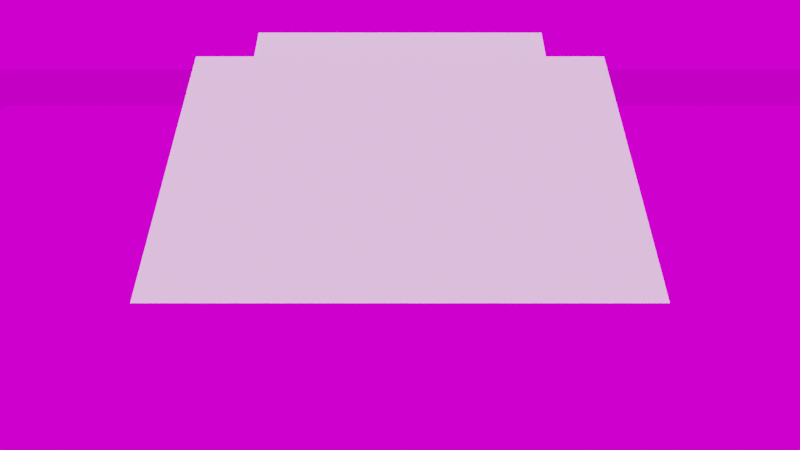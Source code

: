 # Source: leveltest.blend  (saved by Blender 3.0.42; exported with 4.5.12 LTS)
import bpy
from mathutils import Matrix  # noqa: F401  (used for matrix-valued properties, if any)

bpy.ops.wm.read_factory_settings(use_empty=True)
scene = bpy.context.scene
scene.name = 'Scene'

# ---- collections
col_misc = bpy.data.collections.new('Misc'); scene.collection.children.link(col_misc)

# ---- images (referenced by path relative to the original .blend; pixels are not part of the script)
import os
ASSET_DIR = os.environ.get("B2B_ASSET_DIR", "")  # directory of the original .blend (textures are referenced by path, not embedded)
HERE = os.path.dirname(os.path.abspath(__file__))  # packed textures are extracted next to this script under _unpacked/

def load_image(name, relpath, width, height, colorspace="sRGB"):
    """Load a texture the original file referenced (path relative to the .blend, or extracted next to this script)."""
    p = next((c for c in (os.path.join(HERE, relpath), os.path.join(ASSET_DIR, relpath)) if relpath and os.path.exists(c)), "")
    if p:
        img = bpy.data.images.load(p, check_existing=True)
        img.name = name
    else:  # same state as the original file: an image datablock whose file is absent (Cycles renders it pink)
        img = bpy.data.images.new(name, width, height)
        img.source = "FILE"
        img.filepath = "//" + (relpath or name)
    img.colorspace_settings.name = colorspace
    return img
img_clear_1_70_exr = load_image('clear_1_70.exr', 'clear_1_70.exr', 1024, 1024, 'Linear Rec.709')

# ---- world
world_world = bpy.data.worlds.new('World'); scene.world = world_world
world_world.use_nodes = True; world_world.node_tree.nodes.clear()
_N = world_world.node_tree.nodes; _L = world_world.node_tree.links
n0 = _N.new('ShaderNodeOutputWorld'); n0.name = 'World Output'; n0.location = (300, 300)
n1 = _N.new('ShaderNodeBackground'); n1.name = 'Background'; n1.location = (10, 300)
n2 = _N.new('ShaderNodeTexEnvironment'); n2.name = 'Environment Texture'; n2.location = (-280, 278)
n2.image = img_clear_1_70_exr
_L.new(n1.outputs[0], n0.inputs[0])
_L.new(n2.outputs[0], n1.inputs[0])
n0.is_active_output = True
world_world.color = (0.05088, 0.05088, 0.05088)
world_world.use_sun_shadow = False
world_world.sun_shadow_jitter_overblur = 0.0

# ---- cameras
cam_camera = bpy.data.cameras.new('Camera')
cam_camera.clip_end = 100.0
cam_camera.ortho_scale = 7.314

# ---- meshes
me_plane_002 = bpy.data.meshes.new('Plane.002')
me_plane_002.from_pydata([(-1.0, -1.0, 0.0), (1.0, -1.0, 0.0), (-1.0, 1.0, 0.0), (1.0, 1.0, 0.0)], [], [(1, 2, 0), (1, 3, 2)])
_uv = me_plane_002.uv_layers.new(name='UVMap')
_uv.uv.foreach_set('vector', [1.0, 0.0, 0.0, 1.0, 0.0, 0.0, 1.0, 0.0, 1.0, 1.0, 0.0, 1.0])
me_plane_002.use_remesh_fix_poles = True
me_plane_002.use_remesh_preserve_attributes = False
me_plane_002.update()
me_plane_003 = bpy.data.meshes.new('Plane.003')
me_plane_003.from_pydata([(-1.0, -1.0, 0.0), (1.0, -1.0, 0.0), (-1.0, 1.0, 0.0), (1.0, 1.0, 0.0)], [], [(1, 2, 0), (1, 3, 2)])
_uv = me_plane_003.uv_layers.new(name='UVMap')
_uv.uv.foreach_set('vector', [1.0, 0.0, 0.0, 1.0, 0.0, 0.0, 1.0, 0.0, 1.0, 1.0, 0.0, 1.0])
me_plane_003.use_remesh_fix_poles = True
me_plane_003.use_remesh_preserve_attributes = False
me_plane_003.update()
me_plane_004 = bpy.data.meshes.new('Plane.004')
me_plane_004.from_pydata([(-1.0, -1.0, 0.0), (1.0, -1.0, 0.0), (-1.0, 1.0, 0.0), (1.0, 1.0, 0.0)], [], [(1, 2, 0), (1, 3, 2)])
_uv = me_plane_004.uv_layers.new(name='UVMap')
_uv.uv.foreach_set('vector', [1.0, 0.0, 0.0, 1.0, 0.0, 0.0, 1.0, 0.0, 1.0, 1.0, 0.0, 1.0])
me_plane_004.use_remesh_fix_poles = True
me_plane_004.use_remesh_preserve_attributes = False
me_plane_004.update()
me_plane_005 = bpy.data.meshes.new('Plane.005')
me_plane_005.from_pydata([(-1.0, -1.0, 0.0), (1.0, -1.0, 0.0), (-1.0, 1.0, 0.0), (1.0, 1.0, 0.0)], [], [(1, 2, 0), (1, 3, 2)])
_uv = me_plane_005.uv_layers.new(name='UVMap')
_uv.uv.foreach_set('vector', [1.0, 0.0, 0.0, 1.0, 0.0, 0.0, 1.0, 0.0, 1.0, 1.0, 0.0, 1.0])
me_plane_005.use_remesh_fix_poles = True
me_plane_005.use_remesh_preserve_attributes = False
me_plane_005.update()
me_cube = bpy.data.meshes.new('Cube')
me_cube.from_pydata([(-1.0, -1.0, -1.0), (-1.0, -1.0, 1.0), (-1.0, 1.0, -1.0), (-1.0, 1.0, 1.0), (1.0, -1.0, -1.0), (1.0, -1.0, 1.0), (1.0, 1.0, -1.0), (1.0, 1.0, 1.0)], [], [(1, 2, 0), (3, 6, 2), (7, 4, 6), (5, 0, 4), (6, 0, 2), (3, 5, 7), (1, 3, 2), (3, 7, 6), (7, 5, 4), (5, 1, 0), (6, 4, 0), (3, 1, 5)])
_uv = me_cube.uv_layers.new(name='UVMap')
_uv.uv.foreach_set('vector', [0.625, 0.0, 0.375, 0.25, 0.375, 0.0, 0.625, 0.25, 0.375, 0.5, 0.375, 0.25, 0.625, 0.5, 0.375, 0.75, 0.375, 0.5, 0.625, 0.75, 0.375, 1.0, 0.375, 0.75, 0.375, 0.5, 0.125, 0.75, 0.125, 0.5, 0.875, 0.5, 0.625, 0.75, 0.625, 0.5, 0.625, 0.0, 0.625, 0.25, 0.375, 0.25, 0.625, 0.25, 0.625, 0.5, 0.375, 0.5, 0.625, 0.5, 0.625, 0.75, 0.375, 0.75, 0.625, 0.75, 0.625, 1.0, 0.375, 1.0, 0.375, 0.5, 0.375, 0.75, 0.125, 0.75, 0.875, 0.5, 0.875, 0.75, 0.625, 0.75])
me_cube.use_remesh_fix_poles = True
me_cube.use_remesh_preserve_attributes = False
me_cube.update()
me_cube_001 = bpy.data.meshes.new('Cube.001')
me_cube_001.from_pydata([(-1.0, -1.0, -1.0), (-1.0, -1.0, 1.0), (-1.0, 1.0, -1.0), (-1.0, 1.0, 1.0), (1.0, -1.0, -1.0), (1.0, -1.0, 1.0), (1.0, 1.0, -1.0), (1.0, 1.0, 1.0)], [], [(1, 2, 0), (3, 6, 2), (7, 4, 6), (5, 0, 4), (6, 0, 2), (3, 5, 7), (1, 3, 2), (3, 7, 6), (7, 5, 4), (5, 1, 0), (6, 4, 0), (3, 1, 5)])
_uv = me_cube_001.uv_layers.new(name='UVMap')
_uv.uv.foreach_set('vector', [0.625, 0.0, 0.375, 0.25, 0.375, 0.0, 0.625, 0.25, 0.375, 0.5, 0.375, 0.25, 0.625, 0.5, 0.375, 0.75, 0.375, 0.5, 0.625, 0.75, 0.375, 1.0, 0.375, 0.75, 0.375, 0.5, 0.125, 0.75, 0.125, 0.5, 0.875, 0.5, 0.625, 0.75, 0.625, 0.5, 0.625, 0.0, 0.625, 0.25, 0.375, 0.25, 0.625, 0.25, 0.625, 0.5, 0.375, 0.5, 0.625, 0.5, 0.625, 0.75, 0.375, 0.75, 0.625, 0.75, 0.625, 1.0, 0.375, 1.0, 0.375, 0.5, 0.375, 0.75, 0.125, 0.75, 0.875, 0.5, 0.875, 0.75, 0.625, 0.75])
me_cube_001.use_remesh_fix_poles = True
me_cube_001.use_remesh_preserve_attributes = False
me_cube_001.update()

# ---- objects
ob_camera = bpy.data.objects.new('Camera', cam_camera)
ob_plane = bpy.data.objects.new('Plane', me_plane_002)
ob_plane_001 = bpy.data.objects.new('Plane.001', me_plane_003)
ob_plane_002 = bpy.data.objects.new('Plane.002', me_plane_004)
ob_plane_003 = bpy.data.objects.new('Plane.003', me_plane_005)
ob_cube = bpy.data.objects.new('Cube', me_cube)
ob_cube_001 = bpy.data.objects.new('Cube.001', me_cube_001)

# ---- transforms, parenting, visibility, modifiers, constraints
ob_camera.location = (0.0, -32.86, 0.0)
ob_camera.rotation_euler = (1.571, -0.0, 0.0)
ob_camera.lock_rotations_4d = False
ob_camera.empty_display_type = 'ARROWS'
ob_camera.color = (0.0, 0.0, 0.0, 0.0)
ob_camera.display_type = 'WIRE'
ob_camera.lineart.crease_threshold = 0.0
ob_plane.location = (0.0, 0.0, 4.0)
ob_plane.scale = (13.57, 4.35, 1.0)
ob_plane_001.location = (0.0, -8.0, 1.4)
ob_plane_001.rotation_euler = (0.6981, -0.0, 0.0)
ob_plane_001.scale = (5.2, 4.515, 5.952)
ob_plane_002.location = (0.0, 6.0, 5.4)
ob_plane_002.rotation_euler = (0.6981, -0.0, 0.0)
ob_plane_002.scale = (5.2, 2.621, 3.056)
ob_plane_003.location = (-15.0, 0.0, 2.4)
ob_plane_003.rotation_euler = (0.6981, -0.0, -1.571)
ob_plane_003.scale = (4.16, 2.621, 3.056)
ob_cube.location = (-10.0, 0.0, 24.0)
ob_cube.scale = (3.8, 3.8, 3.8)
ob_cube_001.location = (14.0, 0.0, 24.0)
ob_cube_001.scale = (3.8, 3.8, 3.8)

# ---- collection membership
col_misc.objects.link(ob_camera)
col_misc.objects.link(ob_plane)
col_misc.objects.link(ob_plane_001)
col_misc.objects.link(ob_plane_002)
col_misc.objects.link(ob_plane_003)
col_misc.objects.link(ob_cube)
col_misc.objects.link(ob_cube_001)

# ---- scene / render settings (as saved in the file)
scene.camera = ob_camera
scene.frame_start = 1; scene.frame_end = 250; scene.frame_set(1)
scene.render.engine = 'BLENDER_EEVEE_NEXT'
scene.render.fps = 25
scene.cycles.sampling_pattern = 'TABULATED_SOBOL'
scene.cycles.use_light_tree = False
scene.cycles.max_bounces = 4
scene.cycles.transmission_bounces = 4
scene.cycles.transparent_max_bounces = 4
scene.eevee.use_gtao = True
scene.eevee.use_raytracing = True
scene.view_settings.look = 'Medium Contrast'
scene.view_settings.view_transform = 'Filmic'
bpy.context.view_layer.update()

# ---- added for rendering (the .blend has no usable light): sun
light_auto_sun = bpy.data.lights.new('AutoSun', 'SUN')
light_auto_sun.energy = 3.0
light_auto_sun.angle = 0.0523599
ob_auto_sun = bpy.data.objects.new('AutoSun', light_auto_sun)
scene.collection.objects.link(ob_auto_sun)
ob_auto_sun.rotation_euler = (0.872665, 0.174533, 0.523599)
bpy.context.view_layer.update()

